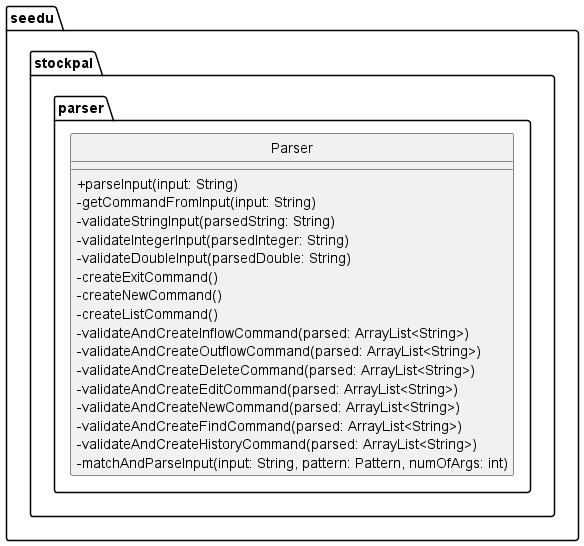

The diagram above was rendered by PlantUML. Its source (embedded in the PNG):
@startuml

hide circles
skinparam classAttributeIconSize 0

package "seedu.stockpal.parser" {
    class Parser {
        + parseInput(input: String)
        - getCommandFromInput(input: String)
        - validateStringInput(parsedString: String)
        - validateIntegerInput(parsedInteger: String)
        - validateDoubleInput(parsedDouble: String)
        - createExitCommand()
        - createNewCommand()
        - createListCommand()
        - validateAndCreateInflowCommand(parsed: ArrayList<String>)
        - validateAndCreateOutflowCommand(parsed: ArrayList<String>)
        - validateAndCreateDeleteCommand(parsed: ArrayList<String>)
        - validateAndCreateEditCommand(parsed: ArrayList<String>)
        - validateAndCreateNewCommand(parsed: ArrayList<String>)
        - validateAndCreateFindCommand(parsed: ArrayList<String>)
        - validateAndCreateHistoryCommand(parsed: ArrayList<String>)
        - matchAndParseInput(input: String, pattern: Pattern, numOfArgs: int)
    }
}

@enduml